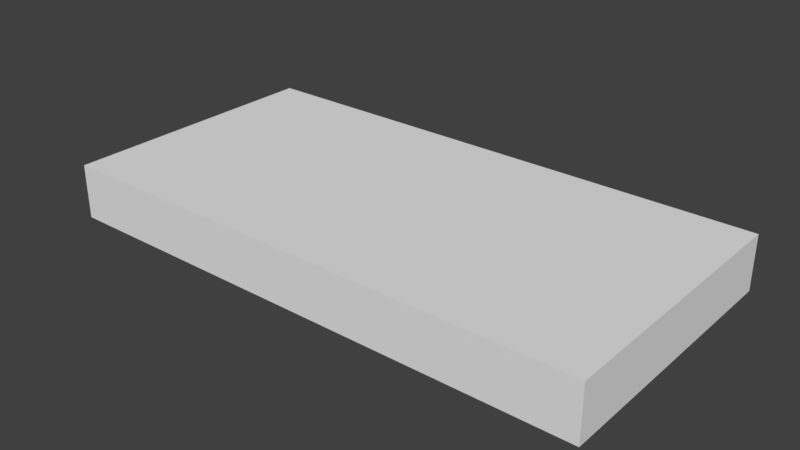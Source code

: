 # Source: Floor_2x1x0_2.blend  (saved by Blender 2.79.0; exported with 4.5.12 LTS)
import bpy
from mathutils import Matrix  # noqa: F401  (used for matrix-valued properties, if any)

bpy.ops.wm.read_factory_settings(use_empty=True)
scene = bpy.context.scene
scene.name = 'Scene'

# ---- collections
col_collection_1 = bpy.data.collections.new('Collection 1'); scene.collection.children.link(col_collection_1)

# ---- world
world_world = bpy.data.worlds.new('World'); scene.world = world_world
world_world.color = (0.05088, 0.05088, 0.05088)
world_world.use_sun_shadow = False
world_world.sun_shadow_jitter_overblur = 0.0
world_world.cycles.sampling_method = 'MANUAL'

# ---- meshes
me_lod_a_floor_2x1x0_2 = bpy.data.meshes.new('LOD A Floor 2x1x0_2')
me_lod_a_floor_2x1x0_2.from_pydata([(0.0, 0.0, 0.0), (-6.517e-07, 1.0, 0.0), (2.0, 1.0, 0.0), (2.0, 6.517e-07, 0.0), (0.0, 0.0, 0.2), (-6.517e-07, 1.0, 0.2), (2.0, 1.0, 0.2), (2.0, 6.517e-07, 0.2)], [], [(1, 2, 3, 0), (5, 4, 7, 6), (2, 6, 7, 3), (0, 4, 5, 1), (3, 7, 4, 0), (1, 5, 6, 2)])
me_lod_a_floor_2x1x0_2.use_remesh_preserve_volume = False
me_lod_a_floor_2x1x0_2.use_remesh_preserve_attributes = False
me_lod_a_floor_2x1x0_2.use_mirror_vertex_groups = False
me_lod_a_floor_2x1x0_2.update()

# ---- objects
ob_lod_a_floor_2x1x0_2 = bpy.data.objects.new('LOD A Floor 2x1x0_2', me_lod_a_floor_2x1x0_2)

# ---- transforms, parenting, visibility, modifiers, constraints
ob_lod_a_floor_2x1x0_2.location = (0.0, 0.0, 0.0)
ob_lod_a_floor_2x1x0_2.lineart.crease_threshold = 0.0

# ---- collection membership
col_collection_1.objects.link(ob_lod_a_floor_2x1x0_2)

# ---- scene / render settings (as saved in the file)
scene.frame_start = 1; scene.frame_end = 250; scene.frame_set(1)
scene.render.engine = 'BLENDER_EEVEE_NEXT'
scene.render.resolution_percentage = 50
scene.render.dither_intensity = 0.0
scene.cycles.use_denoising = False
scene.cycles.samples = 128
scene.cycles.sampling_pattern = 'TABULATED_SOBOL'
scene.cycles.use_adaptive_sampling = False
scene.cycles.use_light_tree = False
scene.cycles.blur_glossy = 0.0
scene.cycles.sample_clamp_indirect = 0.0
scene.view_settings.view_transform = 'Standard'
bpy.context.view_layer.update()

# ---- added for rendering (the .blend has no active camera and no usable light): camera, sun
cam_auto = bpy.data.cameras.new('AutoCamera')
cam_auto.lens = 50.0
cam_auto.sensor_width = 36.0
cam_auto.clip_end = 1000.0
ob_auto_camera = bpy.data.objects.new('AutoCamera', cam_auto)
scene.collection.objects.link(ob_auto_camera)
ob_auto_camera.location = (3.07712, -1.99255, 1.7617)
ob_auto_camera.rotation_euler = (1.09748, -7.21219e-08, 0.694738)
scene.camera = ob_auto_camera
light_auto_sun = bpy.data.lights.new('AutoSun', 'SUN')
light_auto_sun.energy = 3.0
light_auto_sun.angle = 0.0523599
ob_auto_sun = bpy.data.objects.new('AutoSun', light_auto_sun)
scene.collection.objects.link(ob_auto_sun)
ob_auto_sun.rotation_euler = (0.872665, 0.174533, 0.523599)
bpy.context.view_layer.update()

